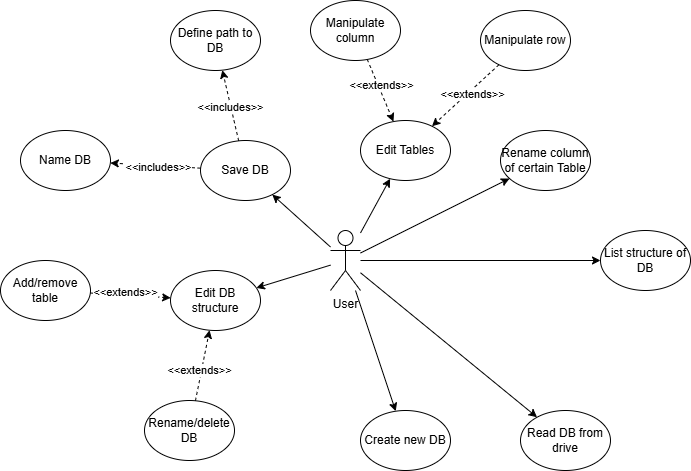

The diagram above was exported from draw.io. Its source (the exported page's mxGraphModel, read from the mxfile embedded in the PNG):
<mxGraphModel dx="1434" dy="1949" grid="1" gridSize="10" guides="1" tooltips="1" connect="1" arrows="1" fold="1" page="1" pageScale="1" pageWidth="827" pageHeight="1169" math="0" shadow="0">
  <root>
    <mxCell id="0" />
    <mxCell id="1" parent="0" />
    <mxCell id="MRhGMSaEM85PaQl8qtu_-41" value="User" style="shape=umlActor;verticalLabelPosition=bottom;verticalAlign=top;html=1;outlineConnect=0;" parent="1" vertex="1">
      <mxGeometry x="510" y="20" width="30" height="60" as="geometry" />
    </mxCell>
    <mxCell id="MRhGMSaEM85PaQl8qtu_-42" value="Create new DB" style="ellipse;whiteSpace=wrap;html=1;" parent="1" vertex="1">
      <mxGeometry x="540" y="200" width="90" height="60" as="geometry" />
    </mxCell>
    <mxCell id="MRhGMSaEM85PaQl8qtu_-43" value="" style="endArrow=classic;html=1;rounded=0;" parent="1" source="MRhGMSaEM85PaQl8qtu_-41" target="MRhGMSaEM85PaQl8qtu_-42" edge="1">
      <mxGeometry width="50" height="50" relative="1" as="geometry">
        <mxPoint x="480" y="150" as="sourcePoint" />
        <mxPoint x="530" y="100" as="targetPoint" />
      </mxGeometry>
    </mxCell>
    <mxCell id="MRhGMSaEM85PaQl8qtu_-44" value="Read DB from drive" style="ellipse;whiteSpace=wrap;html=1;" parent="1" vertex="1">
      <mxGeometry x="700" y="200" width="90" height="60" as="geometry" />
    </mxCell>
    <mxCell id="MRhGMSaEM85PaQl8qtu_-45" value="" style="endArrow=classic;html=1;rounded=0;" parent="1" source="MRhGMSaEM85PaQl8qtu_-41" target="MRhGMSaEM85PaQl8qtu_-44" edge="1">
      <mxGeometry width="50" height="50" relative="1" as="geometry">
        <mxPoint x="520" y="76" as="sourcePoint" />
        <mxPoint x="448" y="154" as="targetPoint" />
      </mxGeometry>
    </mxCell>
    <mxCell id="MRhGMSaEM85PaQl8qtu_-46" value="List structure of DB" style="ellipse;whiteSpace=wrap;html=1;" parent="1" vertex="1">
      <mxGeometry x="780" y="20" width="90" height="60" as="geometry" />
    </mxCell>
    <mxCell id="MRhGMSaEM85PaQl8qtu_-53" value="Edit DB structure" style="ellipse;whiteSpace=wrap;html=1;" parent="1" vertex="1">
      <mxGeometry x="350" y="60" width="90" height="60" as="geometry" />
    </mxCell>
    <mxCell id="MRhGMSaEM85PaQl8qtu_-56" value="Add/remove table" style="ellipse;whiteSpace=wrap;html=1;" parent="1" vertex="1">
      <mxGeometry x="180" y="50" width="90" height="60" as="geometry" />
    </mxCell>
    <mxCell id="MRhGMSaEM85PaQl8qtu_-57" value="" style="endArrow=classic;html=1;rounded=0;dashed=1;" parent="1" source="MRhGMSaEM85PaQl8qtu_-56" target="MRhGMSaEM85PaQl8qtu_-53" edge="1">
      <mxGeometry width="50" height="50" relative="1" as="geometry">
        <mxPoint x="500" y="470" as="sourcePoint" />
        <mxPoint x="517" y="333" as="targetPoint" />
      </mxGeometry>
    </mxCell>
    <mxCell id="MRhGMSaEM85PaQl8qtu_-58" value="&amp;lt;&amp;lt;extends&amp;gt;&amp;gt;" style="edgeLabel;html=1;align=center;verticalAlign=middle;resizable=0;points=[];" parent="MRhGMSaEM85PaQl8qtu_-57" connectable="0" vertex="1">
      <mxGeometry x="-0.1268" y="3" relative="1" as="geometry">
        <mxPoint as="offset" />
      </mxGeometry>
    </mxCell>
    <mxCell id="MRhGMSaEM85PaQl8qtu_-59" value="Rename/delete DB" style="ellipse;whiteSpace=wrap;html=1;" parent="1" vertex="1">
      <mxGeometry x="324" y="190" width="90" height="60" as="geometry" />
    </mxCell>
    <mxCell id="MRhGMSaEM85PaQl8qtu_-60" value="" style="endArrow=classic;html=1;rounded=0;dashed=1;" parent="1" source="MRhGMSaEM85PaQl8qtu_-59" target="MRhGMSaEM85PaQl8qtu_-53" edge="1">
      <mxGeometry width="50" height="50" relative="1" as="geometry">
        <mxPoint x="342" y="486" as="sourcePoint" />
        <mxPoint x="398" y="434" as="targetPoint" />
      </mxGeometry>
    </mxCell>
    <mxCell id="MRhGMSaEM85PaQl8qtu_-61" value="&amp;lt;&amp;lt;extends&amp;gt;&amp;gt;" style="edgeLabel;html=1;align=center;verticalAlign=middle;resizable=0;points=[];" parent="MRhGMSaEM85PaQl8qtu_-60" connectable="0" vertex="1">
      <mxGeometry x="-0.1268" y="3" relative="1" as="geometry">
        <mxPoint as="offset" />
      </mxGeometry>
    </mxCell>
    <mxCell id="MRhGMSaEM85PaQl8qtu_-65" value="Rename column of certain Table" style="ellipse;whiteSpace=wrap;html=1;" parent="1" vertex="1">
      <mxGeometry x="680" y="-80" width="90" height="60" as="geometry" />
    </mxCell>
    <mxCell id="MRhGMSaEM85PaQl8qtu_-70" value="Save DB" style="ellipse;whiteSpace=wrap;html=1;" parent="1" vertex="1">
      <mxGeometry x="380" y="-70" width="90" height="60" as="geometry" />
    </mxCell>
    <mxCell id="MRhGMSaEM85PaQl8qtu_-73" value="Name DB" style="ellipse;whiteSpace=wrap;html=1;" parent="1" vertex="1">
      <mxGeometry x="200" y="-80" width="90" height="60" as="geometry" />
    </mxCell>
    <mxCell id="MRhGMSaEM85PaQl8qtu_-74" value="Define path to DB" style="ellipse;whiteSpace=wrap;html=1;" parent="1" vertex="1">
      <mxGeometry x="350" y="-200" width="90" height="60" as="geometry" />
    </mxCell>
    <mxCell id="MRhGMSaEM85PaQl8qtu_-75" value="" style="endArrow=classic;html=1;rounded=0;dashed=1;" parent="1" source="MRhGMSaEM85PaQl8qtu_-70" target="MRhGMSaEM85PaQl8qtu_-74" edge="1">
      <mxGeometry width="50" height="50" relative="1" as="geometry">
        <mxPoint x="860" y="440" as="sourcePoint" />
        <mxPoint x="910" y="390" as="targetPoint" />
      </mxGeometry>
    </mxCell>
    <mxCell id="MRhGMSaEM85PaQl8qtu_-76" value="&amp;lt;&amp;lt;includes&amp;gt;&amp;gt;" style="edgeLabel;html=1;align=center;verticalAlign=middle;resizable=0;points=[];" parent="MRhGMSaEM85PaQl8qtu_-75" connectable="0" vertex="1">
      <mxGeometry x="-0.048" y="1" relative="1" as="geometry">
        <mxPoint as="offset" />
      </mxGeometry>
    </mxCell>
    <mxCell id="MRhGMSaEM85PaQl8qtu_-77" value="" style="endArrow=classic;html=1;rounded=0;dashed=1;" parent="1" source="MRhGMSaEM85PaQl8qtu_-70" target="MRhGMSaEM85PaQl8qtu_-73" edge="1">
      <mxGeometry width="50" height="50" relative="1" as="geometry">
        <mxPoint x="796" y="532" as="sourcePoint" />
        <mxPoint x="845" y="568" as="targetPoint" />
      </mxGeometry>
    </mxCell>
    <mxCell id="MRhGMSaEM85PaQl8qtu_-78" value="&amp;lt;&amp;lt;includes&amp;gt;&amp;gt;" style="edgeLabel;html=1;align=center;verticalAlign=middle;resizable=0;points=[];" parent="MRhGMSaEM85PaQl8qtu_-77" connectable="0" vertex="1">
      <mxGeometry x="-0.048" y="1" relative="1" as="geometry">
        <mxPoint as="offset" />
      </mxGeometry>
    </mxCell>
    <mxCell id="MRhGMSaEM85PaQl8qtu_-79" value="Edit Tables" style="ellipse;whiteSpace=wrap;html=1;" parent="1" vertex="1">
      <mxGeometry x="540" y="-90" width="90" height="60" as="geometry" />
    </mxCell>
    <mxCell id="MRhGMSaEM85PaQl8qtu_-82" value="Manipulate row" style="ellipse;whiteSpace=wrap;html=1;" parent="1" vertex="1">
      <mxGeometry x="660" y="-200" width="90" height="60" as="geometry" />
    </mxCell>
    <mxCell id="MRhGMSaEM85PaQl8qtu_-83" value="" style="endArrow=classic;html=1;rounded=0;dashed=1;" parent="1" source="MRhGMSaEM85PaQl8qtu_-82" target="MRhGMSaEM85PaQl8qtu_-79" edge="1">
      <mxGeometry width="50" height="50" relative="1" as="geometry">
        <mxPoint x="1073" y="500" as="sourcePoint" />
        <mxPoint x="1020" y="520" as="targetPoint" />
      </mxGeometry>
    </mxCell>
    <mxCell id="MRhGMSaEM85PaQl8qtu_-84" value="&amp;lt;&amp;lt;extends&amp;gt;&amp;gt;" style="edgeLabel;html=1;align=center;verticalAlign=middle;resizable=0;points=[];" parent="MRhGMSaEM85PaQl8qtu_-83" connectable="0" vertex="1">
      <mxGeometry x="-0.1268" y="3" relative="1" as="geometry">
        <mxPoint as="offset" />
      </mxGeometry>
    </mxCell>
    <mxCell id="MRhGMSaEM85PaQl8qtu_-85" value="Manipulate column" style="ellipse;whiteSpace=wrap;html=1;" parent="1" vertex="1">
      <mxGeometry x="490" y="-210" width="90" height="60" as="geometry" />
    </mxCell>
    <mxCell id="MRhGMSaEM85PaQl8qtu_-87" value="" style="endArrow=classic;html=1;rounded=0;dashed=1;" parent="1" source="MRhGMSaEM85PaQl8qtu_-85" target="MRhGMSaEM85PaQl8qtu_-79" edge="1">
      <mxGeometry width="50" height="50" relative="1" as="geometry">
        <mxPoint x="1068" y="564" as="sourcePoint" />
        <mxPoint x="1092" y="536" as="targetPoint" />
      </mxGeometry>
    </mxCell>
    <mxCell id="MRhGMSaEM85PaQl8qtu_-88" value="&amp;lt;&amp;lt;extends&amp;gt;&amp;gt;" style="edgeLabel;html=1;align=center;verticalAlign=middle;resizable=0;points=[];" parent="MRhGMSaEM85PaQl8qtu_-87" connectable="0" vertex="1">
      <mxGeometry x="-0.1268" y="3" relative="1" as="geometry">
        <mxPoint as="offset" />
      </mxGeometry>
    </mxCell>
    <mxCell id="9vHumU0fMJFIiT_sJqk--1" value="" style="endArrow=classic;html=1;rounded=0;" edge="1" parent="1" source="MRhGMSaEM85PaQl8qtu_-41" target="MRhGMSaEM85PaQl8qtu_-46">
      <mxGeometry width="50" height="50" relative="1" as="geometry">
        <mxPoint x="550" y="71" as="sourcePoint" />
        <mxPoint x="665" y="158" as="targetPoint" />
      </mxGeometry>
    </mxCell>
    <mxCell id="9vHumU0fMJFIiT_sJqk--2" value="" style="endArrow=classic;html=1;rounded=0;" edge="1" parent="1" source="MRhGMSaEM85PaQl8qtu_-41" target="MRhGMSaEM85PaQl8qtu_-53">
      <mxGeometry width="50" height="50" relative="1" as="geometry">
        <mxPoint x="520" y="76" as="sourcePoint" />
        <mxPoint x="448" y="154" as="targetPoint" />
      </mxGeometry>
    </mxCell>
    <mxCell id="9vHumU0fMJFIiT_sJqk--3" value="" style="endArrow=classic;html=1;rounded=0;" edge="1" parent="1" source="MRhGMSaEM85PaQl8qtu_-41" target="MRhGMSaEM85PaQl8qtu_-65">
      <mxGeometry width="50" height="50" relative="1" as="geometry">
        <mxPoint x="550" y="60" as="sourcePoint" />
        <mxPoint x="790" y="60" as="targetPoint" />
      </mxGeometry>
    </mxCell>
    <mxCell id="9vHumU0fMJFIiT_sJqk--4" value="" style="endArrow=classic;html=1;rounded=0;" edge="1" parent="1" source="MRhGMSaEM85PaQl8qtu_-41" target="MRhGMSaEM85PaQl8qtu_-70">
      <mxGeometry width="50" height="50" relative="1" as="geometry">
        <mxPoint x="550" y="48" as="sourcePoint" />
        <mxPoint x="656" y="-37" as="targetPoint" />
      </mxGeometry>
    </mxCell>
    <mxCell id="9vHumU0fMJFIiT_sJqk--5" value="" style="endArrow=classic;html=1;rounded=0;" edge="1" parent="1" source="MRhGMSaEM85PaQl8qtu_-41" target="MRhGMSaEM85PaQl8qtu_-79">
      <mxGeometry width="50" height="50" relative="1" as="geometry">
        <mxPoint x="560" y="58" as="sourcePoint" />
        <mxPoint x="666" y="-27" as="targetPoint" />
      </mxGeometry>
    </mxCell>
  </root>
</mxGraphModel>